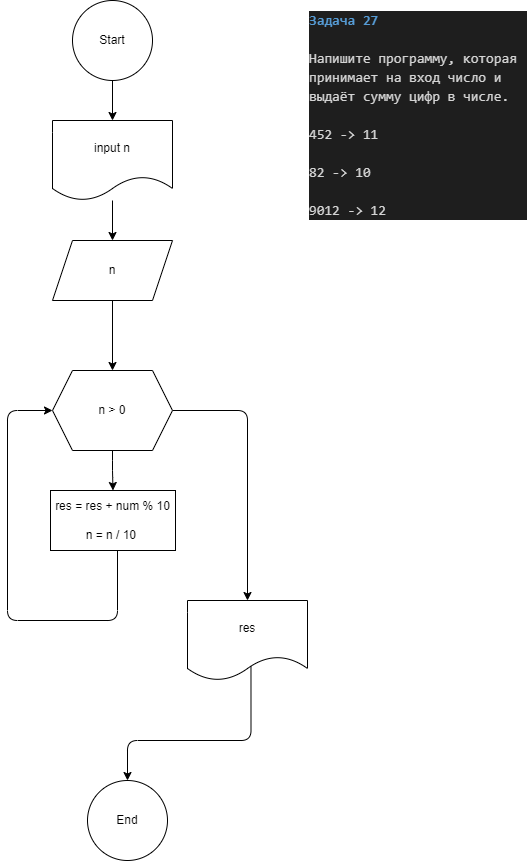

The diagram above was exported from draw.io. Its source (the exported page's mxGraphModel, read from the mxfile embedded in the PNG):
<mxGraphModel dx="285" dy="372" grid="1" gridSize="10" guides="1" tooltips="1" connect="1" arrows="1" fold="1" page="1" pageScale="1" pageWidth="850" pageHeight="1100" math="0" shadow="0">
  <root>
    <mxCell id="0" />
    <mxCell id="1" parent="0" />
    <mxCell id="2" value="&lt;div style=&quot;color: rgb(212, 212, 212); background-color: rgb(30, 30, 30); font-family: Consolas, &amp;quot;Courier New&amp;quot;, monospace; font-size: 14px; line-height: 19px;&quot;&gt;&lt;div&gt;&lt;span style=&quot;color: #569cd6;font-weight: bold;&quot;&gt;Задача 27&lt;/span&gt;&lt;/div&gt;&lt;br&gt;&lt;div&gt;Напишите программу, которая принимает на вход число и выдаёт сумму цифр в числе.&lt;/div&gt;&lt;div&gt;&lt;br&gt;&lt;/div&gt;&lt;div&gt;&lt;div style=&quot;line-height: 19px;&quot;&gt;&lt;div&gt;452 -&amp;gt; 11&lt;/div&gt;&lt;br&gt;&lt;div&gt;82 -&amp;gt; 10&lt;/div&gt;&lt;br&gt;&lt;div&gt;9012 -&amp;gt; 12&lt;/div&gt;&lt;/div&gt;&lt;/div&gt;&lt;/div&gt;" style="text;strokeColor=none;align=left;fillColor=none;html=1;verticalAlign=middle;whiteSpace=wrap;rounded=0;" parent="1" vertex="1">
      <mxGeometry x="620" y="10" width="220" height="210" as="geometry" />
    </mxCell>
    <mxCell id="5" value="" style="edgeStyle=orthogonalEdgeStyle;html=1;" parent="1" source="3" target="4" edge="1">
      <mxGeometry relative="1" as="geometry" />
    </mxCell>
    <mxCell id="3" value="Start" style="ellipse;whiteSpace=wrap;html=1;aspect=fixed;" parent="1" vertex="1">
      <mxGeometry x="385" width="80" height="80" as="geometry" />
    </mxCell>
    <mxCell id="9" value="" style="edgeStyle=orthogonalEdgeStyle;html=1;" parent="1" source="4" target="8" edge="1">
      <mxGeometry relative="1" as="geometry" />
    </mxCell>
    <mxCell id="4" value="input n" style="shape=document;whiteSpace=wrap;html=1;boundedLbl=1;" parent="1" vertex="1">
      <mxGeometry x="365" y="120" width="120" height="80" as="geometry" />
    </mxCell>
    <mxCell id="10" value="" style="edgeStyle=orthogonalEdgeStyle;html=1;" parent="1" source="8" target="14" edge="1">
      <mxGeometry relative="1" as="geometry">
        <mxPoint x="425" y="350" as="targetPoint" />
      </mxGeometry>
    </mxCell>
    <mxCell id="8" value="n" style="shape=parallelogram;perimeter=parallelogramPerimeter;whiteSpace=wrap;html=1;fixedSize=1;" parent="1" vertex="1">
      <mxGeometry x="365" y="240" width="120" height="60" as="geometry" />
    </mxCell>
    <mxCell id="17" style="edgeStyle=orthogonalEdgeStyle;html=1;entryX=0;entryY=0.5;entryDx=0;entryDy=0;" parent="1" source="12" target="14" edge="1">
      <mxGeometry relative="1" as="geometry">
        <Array as="points">
          <mxPoint x="430" y="620" />
          <mxPoint x="320" y="620" />
          <mxPoint x="320" y="410" />
        </Array>
      </mxGeometry>
    </mxCell>
    <mxCell id="12" value="res = res + num % 10&lt;br&gt;&lt;br&gt;n = n / 10&amp;nbsp;" style="whiteSpace=wrap;html=1;" parent="1" vertex="1">
      <mxGeometry x="363" y="490" width="125" height="60" as="geometry" />
    </mxCell>
    <mxCell id="16" value="" style="edgeStyle=orthogonalEdgeStyle;html=1;" parent="1" source="14" target="12" edge="1">
      <mxGeometry relative="1" as="geometry" />
    </mxCell>
    <mxCell id="19" style="edgeStyle=orthogonalEdgeStyle;html=1;exitX=1;exitY=0.5;exitDx=0;exitDy=0;entryX=0.5;entryY=0;entryDx=0;entryDy=0;" parent="1" source="14" target="18" edge="1">
      <mxGeometry relative="1" as="geometry" />
    </mxCell>
    <mxCell id="14" value="n &amp;gt; 0" style="shape=hexagon;perimeter=hexagonPerimeter2;whiteSpace=wrap;html=1;fixedSize=1;" parent="1" vertex="1">
      <mxGeometry x="365" y="370" width="120" height="80" as="geometry" />
    </mxCell>
    <mxCell id="21" value="" style="edgeStyle=orthogonalEdgeStyle;html=1;exitX=0.529;exitY=0.818;exitDx=0;exitDy=0;exitPerimeter=0;" parent="1" source="18" target="20" edge="1">
      <mxGeometry relative="1" as="geometry">
        <Array as="points">
          <mxPoint x="564" y="740" />
          <mxPoint x="440" y="740" />
        </Array>
      </mxGeometry>
    </mxCell>
    <mxCell id="18" value="res" style="shape=document;whiteSpace=wrap;html=1;boundedLbl=1;" parent="1" vertex="1">
      <mxGeometry x="500" y="600" width="120" height="80" as="geometry" />
    </mxCell>
    <mxCell id="20" value="End" style="ellipse;whiteSpace=wrap;html=1;" parent="1" vertex="1">
      <mxGeometry x="400" y="780" width="80" height="80" as="geometry" />
    </mxCell>
  </root>
</mxGraphModel>